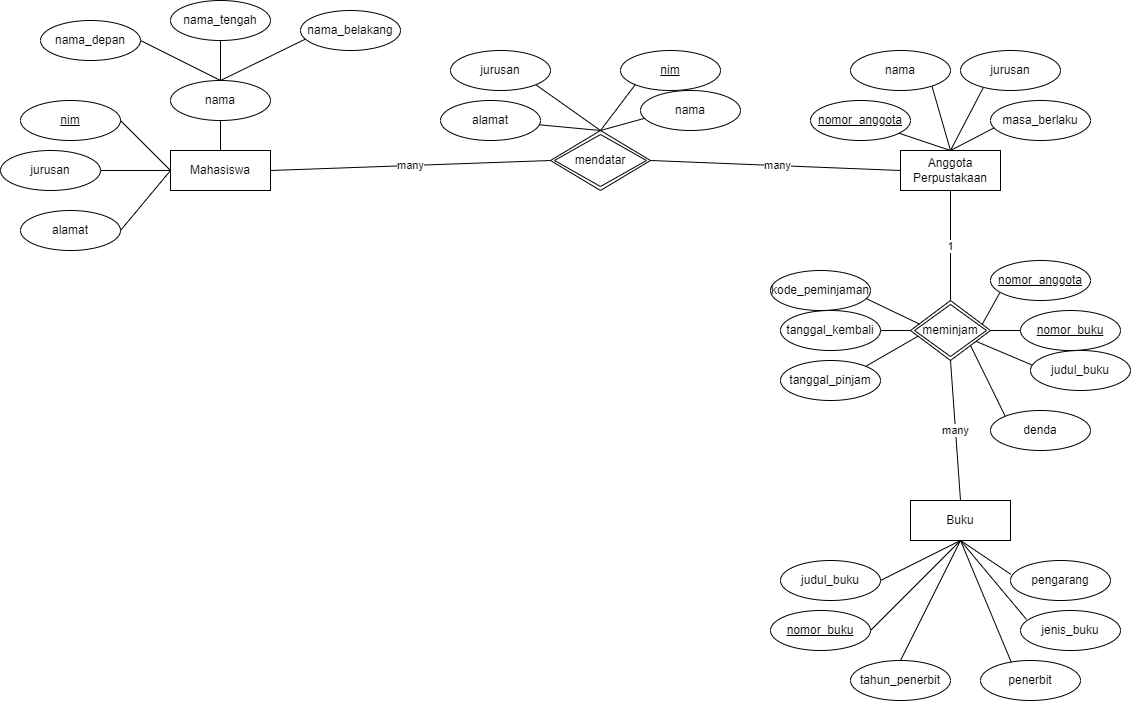

The diagram above was exported from draw.io. Its source (the exported page's mxGraphModel, read from the mxfile embedded in the PNG):
<mxGraphModel dx="848" dy="505" grid="1" gridSize="10" guides="1" tooltips="1" connect="1" arrows="1" fold="1" page="1" pageScale="1" pageWidth="850" pageHeight="1100" math="0" shadow="0">
  <root>
    <mxCell id="0" />
    <mxCell id="1" parent="0" />
    <mxCell id="26QlMg-BntcRHlsBdgu8-1" value="Mahasiswa" style="whiteSpace=wrap;html=1;align=center;" vertex="1" parent="1">
      <mxGeometry x="240" y="150" width="100" height="40" as="geometry" />
    </mxCell>
    <mxCell id="26QlMg-BntcRHlsBdgu8-3" value="mendatar" style="shape=rhombus;double=1;perimeter=rhombusPerimeter;whiteSpace=wrap;html=1;align=center;" vertex="1" parent="1">
      <mxGeometry x="620" y="130" width="100" height="60" as="geometry" />
    </mxCell>
    <mxCell id="26QlMg-BntcRHlsBdgu8-7" value="" style="endArrow=none;html=1;rounded=0;entryX=0.5;entryY=1;entryDx=0;entryDy=0;exitX=0.5;exitY=0;exitDx=0;exitDy=0;" edge="1" parent="1" source="26QlMg-BntcRHlsBdgu8-1">
      <mxGeometry relative="1" as="geometry">
        <mxPoint x="280" y="160" as="sourcePoint" />
        <mxPoint x="290" y="120" as="targetPoint" />
      </mxGeometry>
    </mxCell>
    <mxCell id="26QlMg-BntcRHlsBdgu8-9" value="nim" style="ellipse;whiteSpace=wrap;html=1;align=center;fontStyle=4;" vertex="1" parent="1">
      <mxGeometry x="90" y="100" width="100" height="40" as="geometry" />
    </mxCell>
    <mxCell id="26QlMg-BntcRHlsBdgu8-19" value="Anggota&lt;div&gt;Perpustakaan&lt;/div&gt;" style="whiteSpace=wrap;html=1;align=center;" vertex="1" parent="1">
      <mxGeometry x="970" y="150" width="100" height="40" as="geometry" />
    </mxCell>
    <mxCell id="26QlMg-BntcRHlsBdgu8-24" value="meminjam" style="shape=rhombus;double=1;perimeter=rhombusPerimeter;whiteSpace=wrap;html=1;align=center;" vertex="1" parent="1">
      <mxGeometry x="980" y="300" width="80" height="60" as="geometry" />
    </mxCell>
    <mxCell id="26QlMg-BntcRHlsBdgu8-32" value="Buku" style="whiteSpace=wrap;html=1;align=center;" vertex="1" parent="1">
      <mxGeometry x="980" y="500" width="100" height="40" as="geometry" />
    </mxCell>
    <mxCell id="26QlMg-BntcRHlsBdgu8-39" value="" style="endArrow=none;html=1;rounded=0;entryX=0;entryY=0.5;entryDx=0;entryDy=0;exitX=1;exitY=0.5;exitDx=0;exitDy=0;" edge="1" parent="1" source="26QlMg-BntcRHlsBdgu8-72" target="26QlMg-BntcRHlsBdgu8-1">
      <mxGeometry relative="1" as="geometry">
        <mxPoint x="170" y="170" as="sourcePoint" />
        <mxPoint x="330" y="180" as="targetPoint" />
      </mxGeometry>
    </mxCell>
    <mxCell id="26QlMg-BntcRHlsBdgu8-40" value="" style="endArrow=none;html=1;rounded=0;entryX=0;entryY=0.5;entryDx=0;entryDy=0;exitX=1;exitY=0.5;exitDx=0;exitDy=0;exitPerimeter=0;" edge="1" parent="1" source="26QlMg-BntcRHlsBdgu8-73" target="26QlMg-BntcRHlsBdgu8-1">
      <mxGeometry relative="1" as="geometry">
        <mxPoint x="190" y="230" as="sourcePoint" />
        <mxPoint x="189" y="280" as="targetPoint" />
      </mxGeometry>
    </mxCell>
    <mxCell id="26QlMg-BntcRHlsBdgu8-41" value="" style="endArrow=none;html=1;rounded=0;entryX=0.5;entryY=0;entryDx=0;entryDy=0;exitX=0.057;exitY=0.706;exitDx=0;exitDy=0;exitPerimeter=0;" edge="1" parent="1" source="26QlMg-BntcRHlsBdgu8-70">
      <mxGeometry relative="1" as="geometry">
        <mxPoint x="375" y="40" as="sourcePoint" />
        <mxPoint x="290" y="80" as="targetPoint" />
      </mxGeometry>
    </mxCell>
    <mxCell id="26QlMg-BntcRHlsBdgu8-42" value="" style="endArrow=none;html=1;rounded=0;entryX=0.5;entryY=0;entryDx=0;entryDy=0;" edge="1" parent="1" source="26QlMg-BntcRHlsBdgu8-67">
      <mxGeometry relative="1" as="geometry">
        <mxPoint x="290" y="40" as="sourcePoint" />
        <mxPoint x="290" y="80" as="targetPoint" />
      </mxGeometry>
    </mxCell>
    <mxCell id="26QlMg-BntcRHlsBdgu8-43" value="" style="endArrow=none;html=1;rounded=0;entryX=0.5;entryY=0;entryDx=0;entryDy=0;exitX=1;exitY=0.5;exitDx=0;exitDy=0;" edge="1" parent="1" source="26QlMg-BntcRHlsBdgu8-71">
      <mxGeometry relative="1" as="geometry">
        <mxPoint x="210" y="40" as="sourcePoint" />
        <mxPoint x="290" y="80" as="targetPoint" />
      </mxGeometry>
    </mxCell>
    <mxCell id="26QlMg-BntcRHlsBdgu8-44" value="" style="endArrow=none;html=1;rounded=0;exitX=1;exitY=0.5;exitDx=0;exitDy=0;entryX=0;entryY=0.5;entryDx=0;entryDy=0;" edge="1" parent="1" source="26QlMg-BntcRHlsBdgu8-9" target="26QlMg-BntcRHlsBdgu8-1">
      <mxGeometry relative="1" as="geometry">
        <mxPoint x="190" y="125" as="sourcePoint" />
        <mxPoint x="240" y="170" as="targetPoint" />
      </mxGeometry>
    </mxCell>
    <mxCell id="26QlMg-BntcRHlsBdgu8-45" value="" style="endArrow=none;html=1;rounded=0;entryX=0.5;entryY=0;entryDx=0;entryDy=0;" edge="1" parent="1" source="26QlMg-BntcRHlsBdgu8-77" target="26QlMg-BntcRHlsBdgu8-3">
      <mxGeometry relative="1" as="geometry">
        <mxPoint x="610" y="120" as="sourcePoint" />
        <mxPoint x="300" y="130" as="targetPoint" />
      </mxGeometry>
    </mxCell>
    <mxCell id="26QlMg-BntcRHlsBdgu8-46" value="" style="endArrow=none;html=1;rounded=0;entryX=0.5;entryY=0;entryDx=0;entryDy=0;exitX=1;exitY=1;exitDx=0;exitDy=0;" edge="1" parent="1" source="26QlMg-BntcRHlsBdgu8-76" target="26QlMg-BntcRHlsBdgu8-3">
      <mxGeometry relative="1" as="geometry">
        <mxPoint x="610" y="90" as="sourcePoint" />
        <mxPoint x="310" y="140" as="targetPoint" />
      </mxGeometry>
    </mxCell>
    <mxCell id="26QlMg-BntcRHlsBdgu8-47" value="" style="endArrow=none;html=1;rounded=0;entryX=0.5;entryY=0;entryDx=0;entryDy=0;exitX=0;exitY=1;exitDx=0;exitDy=0;" edge="1" parent="1" source="26QlMg-BntcRHlsBdgu8-100" target="26QlMg-BntcRHlsBdgu8-3">
      <mxGeometry relative="1" as="geometry">
        <mxPoint x="730" y="90" as="sourcePoint" />
        <mxPoint x="320" y="150" as="targetPoint" />
      </mxGeometry>
    </mxCell>
    <mxCell id="26QlMg-BntcRHlsBdgu8-48" value="" style="endArrow=none;html=1;rounded=0;entryX=0.5;entryY=0;entryDx=0;entryDy=0;exitX=0.06;exitY=0.682;exitDx=0;exitDy=0;exitPerimeter=0;" edge="1" parent="1" source="26QlMg-BntcRHlsBdgu8-74" target="26QlMg-BntcRHlsBdgu8-3">
      <mxGeometry relative="1" as="geometry">
        <mxPoint x="720" y="120" as="sourcePoint" />
        <mxPoint x="330" y="160" as="targetPoint" />
      </mxGeometry>
    </mxCell>
    <mxCell id="26QlMg-BntcRHlsBdgu8-49" value="" style="endArrow=none;html=1;rounded=0;exitX=0.5;exitY=0;exitDx=0;exitDy=0;" edge="1" parent="1" source="26QlMg-BntcRHlsBdgu8-19" target="26QlMg-BntcRHlsBdgu8-95">
      <mxGeometry relative="1" as="geometry">
        <mxPoint x="730" y="130" as="sourcePoint" />
        <mxPoint x="974" y="131" as="targetPoint" />
      </mxGeometry>
    </mxCell>
    <mxCell id="26QlMg-BntcRHlsBdgu8-50" value="" style="endArrow=none;html=1;rounded=0;entryX=0.815;entryY=0.895;entryDx=0;entryDy=0;exitX=0.5;exitY=0;exitDx=0;exitDy=0;entryPerimeter=0;" edge="1" parent="1" source="26QlMg-BntcRHlsBdgu8-19" target="26QlMg-BntcRHlsBdgu8-80">
      <mxGeometry relative="1" as="geometry">
        <mxPoint x="740" y="140" as="sourcePoint" />
        <mxPoint x="995.3553390593277" y="84.14213562373095" as="targetPoint" />
      </mxGeometry>
    </mxCell>
    <mxCell id="26QlMg-BntcRHlsBdgu8-51" value="" style="endArrow=none;html=1;rounded=0;entryX=0.239;entryY=0.875;entryDx=0;entryDy=0;exitX=0.5;exitY=0;exitDx=0;exitDy=0;entryPerimeter=0;" edge="1" parent="1" source="26QlMg-BntcRHlsBdgu8-19" target="26QlMg-BntcRHlsBdgu8-79">
      <mxGeometry relative="1" as="geometry">
        <mxPoint x="750" y="150" as="sourcePoint" />
        <mxPoint x="1054.6446609406723" y="84.14213562373118" as="targetPoint" />
      </mxGeometry>
    </mxCell>
    <mxCell id="26QlMg-BntcRHlsBdgu8-52" value="" style="endArrow=none;html=1;rounded=0;entryX=0.044;entryY=0.674;entryDx=0;entryDy=0;exitX=0.5;exitY=0;exitDx=0;exitDy=0;entryPerimeter=0;" edge="1" parent="1" source="26QlMg-BntcRHlsBdgu8-19" target="26QlMg-BntcRHlsBdgu8-78">
      <mxGeometry relative="1" as="geometry">
        <mxPoint x="760" y="160" as="sourcePoint" />
        <mxPoint x="1067" y="128" as="targetPoint" />
      </mxGeometry>
    </mxCell>
    <mxCell id="26QlMg-BntcRHlsBdgu8-53" value="" style="endArrow=none;html=1;rounded=0;entryX=1;entryY=0;entryDx=0;entryDy=0;exitX=0.091;exitY=0.597;exitDx=0;exitDy=0;exitPerimeter=0;" edge="1" parent="1" source="26QlMg-BntcRHlsBdgu8-24" target="26QlMg-BntcRHlsBdgu8-82">
      <mxGeometry relative="1" as="geometry">
        <mxPoint x="1030" y="160" as="sourcePoint" />
        <mxPoint x="935.3553390593277" y="365.8578643762693" as="targetPoint" />
      </mxGeometry>
    </mxCell>
    <mxCell id="26QlMg-BntcRHlsBdgu8-54" value="" style="endArrow=none;html=1;rounded=0;entryX=1;entryY=0.5;entryDx=0;entryDy=0;exitX=0;exitY=0.5;exitDx=0;exitDy=0;" edge="1" parent="1" source="26QlMg-BntcRHlsBdgu8-24" target="26QlMg-BntcRHlsBdgu8-83">
      <mxGeometry relative="1" as="geometry">
        <mxPoint x="1040" y="170" as="sourcePoint" />
        <mxPoint x="950" y="330" as="targetPoint" />
      </mxGeometry>
    </mxCell>
    <mxCell id="26QlMg-BntcRHlsBdgu8-55" value="" style="endArrow=none;html=1;rounded=0;entryX=0.111;entryY=0.392;entryDx=0;entryDy=0;exitX=0.954;exitY=0.698;exitDx=0;exitDy=0;entryPerimeter=0;exitPerimeter=0;" edge="1" parent="1" source="26QlMg-BntcRHlsBdgu8-84" target="26QlMg-BntcRHlsBdgu8-24">
      <mxGeometry relative="1" as="geometry">
        <mxPoint x="930" y="300" as="sourcePoint" />
        <mxPoint x="1085" y="114" as="targetPoint" />
      </mxGeometry>
    </mxCell>
    <mxCell id="26QlMg-BntcRHlsBdgu8-56" value="" style="endArrow=none;html=1;rounded=0;entryX=1;entryY=1;entryDx=0;entryDy=0;exitX=0;exitY=0;exitDx=0;exitDy=0;" edge="1" parent="1" source="26QlMg-BntcRHlsBdgu8-88" target="26QlMg-BntcRHlsBdgu8-24">
      <mxGeometry relative="1" as="geometry">
        <mxPoint x="1074.6446609406723" y="415.85786437626894" as="sourcePoint" />
        <mxPoint x="1095" y="124" as="targetPoint" />
      </mxGeometry>
    </mxCell>
    <mxCell id="26QlMg-BntcRHlsBdgu8-57" value="" style="endArrow=none;html=1;rounded=0;exitX=0.023;exitY=0.371;exitDx=0;exitDy=0;exitPerimeter=0;" edge="1" parent="1" source="26QlMg-BntcRHlsBdgu8-87" target="26QlMg-BntcRHlsBdgu8-24">
      <mxGeometry relative="1" as="geometry">
        <mxPoint x="1104.6446609406723" y="365.85786437626894" as="sourcePoint" />
        <mxPoint x="1105" y="134" as="targetPoint" />
      </mxGeometry>
    </mxCell>
    <mxCell id="26QlMg-BntcRHlsBdgu8-58" value="" style="endArrow=none;html=1;rounded=0;entryX=0;entryY=0.5;entryDx=0;entryDy=0;exitX=1;exitY=0.5;exitDx=0;exitDy=0;" edge="1" parent="1" source="26QlMg-BntcRHlsBdgu8-24" target="26QlMg-BntcRHlsBdgu8-96">
      <mxGeometry relative="1" as="geometry">
        <mxPoint x="1080" y="210" as="sourcePoint" />
        <mxPoint x="1090" y="330" as="targetPoint" />
      </mxGeometry>
    </mxCell>
    <mxCell id="26QlMg-BntcRHlsBdgu8-59" value="" style="endArrow=none;html=1;rounded=0;entryX=0.093;entryY=0.807;entryDx=0;entryDy=0;entryPerimeter=0;exitX=0.896;exitY=0.398;exitDx=0;exitDy=0;exitPerimeter=0;" edge="1" parent="1" source="26QlMg-BntcRHlsBdgu8-24" target="26QlMg-BntcRHlsBdgu8-97">
      <mxGeometry relative="1" as="geometry">
        <mxPoint x="1090" y="220" as="sourcePoint" />
        <mxPoint x="1069" y="292" as="targetPoint" />
      </mxGeometry>
    </mxCell>
    <mxCell id="26QlMg-BntcRHlsBdgu8-60" value="" style="endArrow=none;html=1;rounded=0;entryX=1;entryY=0.5;entryDx=0;entryDy=0;exitX=0.5;exitY=1;exitDx=0;exitDy=0;" edge="1" parent="1" source="26QlMg-BntcRHlsBdgu8-32" target="26QlMg-BntcRHlsBdgu8-89">
      <mxGeometry relative="1" as="geometry">
        <mxPoint x="1085" y="426" as="sourcePoint" />
        <mxPoint x="950" y="580" as="targetPoint" />
      </mxGeometry>
    </mxCell>
    <mxCell id="26QlMg-BntcRHlsBdgu8-61" value="" style="endArrow=none;html=1;rounded=0;entryX=1;entryY=0.5;entryDx=0;entryDy=0;exitX=0.5;exitY=1;exitDx=0;exitDy=0;" edge="1" parent="1" source="26QlMg-BntcRHlsBdgu8-32" target="26QlMg-BntcRHlsBdgu8-98">
      <mxGeometry relative="1" as="geometry">
        <mxPoint x="1095" y="436" as="sourcePoint" />
        <mxPoint x="939.7" y="626.56" as="targetPoint" />
      </mxGeometry>
    </mxCell>
    <mxCell id="26QlMg-BntcRHlsBdgu8-62" value="" style="endArrow=none;html=1;rounded=0;entryX=0.5;entryY=1;entryDx=0;entryDy=0;exitX=0.5;exitY=0;exitDx=0;exitDy=0;" edge="1" parent="1" source="26QlMg-BntcRHlsBdgu8-91" target="26QlMg-BntcRHlsBdgu8-32">
      <mxGeometry relative="1" as="geometry">
        <mxPoint x="970" y="660" as="sourcePoint" />
        <mxPoint x="1070" y="375" as="targetPoint" />
      </mxGeometry>
    </mxCell>
    <mxCell id="26QlMg-BntcRHlsBdgu8-63" value="" style="endArrow=none;html=1;rounded=0;entryX=0.5;entryY=1;entryDx=0;entryDy=0;exitX=0.314;exitY=0.081;exitDx=0;exitDy=0;exitPerimeter=0;" edge="1" parent="1" source="26QlMg-BntcRHlsBdgu8-92" target="26QlMg-BntcRHlsBdgu8-32">
      <mxGeometry relative="1" as="geometry">
        <mxPoint x="1080" y="660" as="sourcePoint" />
        <mxPoint x="1080" y="385" as="targetPoint" />
      </mxGeometry>
    </mxCell>
    <mxCell id="26QlMg-BntcRHlsBdgu8-64" value="" style="endArrow=none;html=1;rounded=0;entryX=0.059;entryY=0.222;entryDx=0;entryDy=0;exitX=0.5;exitY=1;exitDx=0;exitDy=0;entryPerimeter=0;" edge="1" parent="1" source="26QlMg-BntcRHlsBdgu8-32" target="26QlMg-BntcRHlsBdgu8-93">
      <mxGeometry relative="1" as="geometry">
        <mxPoint x="1030" y="550" as="sourcePoint" />
        <mxPoint x="1094.3999999999999" y="621.8" as="targetPoint" />
      </mxGeometry>
    </mxCell>
    <mxCell id="26QlMg-BntcRHlsBdgu8-65" value="" style="endArrow=none;html=1;rounded=0;exitX=0.002;exitY=0.343;exitDx=0;exitDy=0;entryX=0.5;entryY=1;entryDx=0;entryDy=0;exitPerimeter=0;" edge="1" parent="1" source="26QlMg-BntcRHlsBdgu8-94" target="26QlMg-BntcRHlsBdgu8-32">
      <mxGeometry relative="1" as="geometry">
        <mxPoint x="1100" y="580" as="sourcePoint" />
        <mxPoint x="1030" y="539" as="targetPoint" />
      </mxGeometry>
    </mxCell>
    <mxCell id="26QlMg-BntcRHlsBdgu8-67" value="nama_tengah" style="ellipse;whiteSpace=wrap;html=1;align=center;" vertex="1" parent="1">
      <mxGeometry x="240" width="100" height="40" as="geometry" />
    </mxCell>
    <mxCell id="26QlMg-BntcRHlsBdgu8-70" value="nama_belakang" style="ellipse;whiteSpace=wrap;html=1;align=center;" vertex="1" parent="1">
      <mxGeometry x="370" y="10" width="100" height="40" as="geometry" />
    </mxCell>
    <mxCell id="26QlMg-BntcRHlsBdgu8-71" value="nama_depan" style="ellipse;whiteSpace=wrap;html=1;align=center;" vertex="1" parent="1">
      <mxGeometry x="110" y="20" width="100" height="40" as="geometry" />
    </mxCell>
    <mxCell id="26QlMg-BntcRHlsBdgu8-72" value="jurusan" style="ellipse;whiteSpace=wrap;html=1;align=center;" vertex="1" parent="1">
      <mxGeometry x="70" y="150" width="100" height="40" as="geometry" />
    </mxCell>
    <mxCell id="26QlMg-BntcRHlsBdgu8-73" value="alamat" style="ellipse;whiteSpace=wrap;html=1;align=center;" vertex="1" parent="1">
      <mxGeometry x="90" y="210" width="100" height="40" as="geometry" />
    </mxCell>
    <mxCell id="26QlMg-BntcRHlsBdgu8-74" value="nama" style="ellipse;whiteSpace=wrap;html=1;align=center;" vertex="1" parent="1">
      <mxGeometry x="710" y="90" width="100" height="40" as="geometry" />
    </mxCell>
    <mxCell id="26QlMg-BntcRHlsBdgu8-76" value="jurusan" style="ellipse;whiteSpace=wrap;html=1;align=center;" vertex="1" parent="1">
      <mxGeometry x="520" y="50" width="100" height="40" as="geometry" />
    </mxCell>
    <mxCell id="26QlMg-BntcRHlsBdgu8-77" value="alamat" style="ellipse;whiteSpace=wrap;html=1;align=center;" vertex="1" parent="1">
      <mxGeometry x="510" y="100" width="100" height="40" as="geometry" />
    </mxCell>
    <mxCell id="26QlMg-BntcRHlsBdgu8-78" value="masa_berlaku" style="ellipse;whiteSpace=wrap;html=1;align=center;" vertex="1" parent="1">
      <mxGeometry x="1060" y="100" width="100" height="40" as="geometry" />
    </mxCell>
    <mxCell id="26QlMg-BntcRHlsBdgu8-79" value="jurusan" style="ellipse;whiteSpace=wrap;html=1;align=center;" vertex="1" parent="1">
      <mxGeometry x="1030" y="50" width="100" height="40" as="geometry" />
    </mxCell>
    <mxCell id="26QlMg-BntcRHlsBdgu8-80" value="nama" style="ellipse;whiteSpace=wrap;html=1;align=center;" vertex="1" parent="1">
      <mxGeometry x="920" y="50" width="100" height="40" as="geometry" />
    </mxCell>
    <mxCell id="26QlMg-BntcRHlsBdgu8-82" value="tanggal_pinjam" style="ellipse;whiteSpace=wrap;html=1;align=center;" vertex="1" parent="1">
      <mxGeometry x="850" y="360" width="100" height="40" as="geometry" />
    </mxCell>
    <mxCell id="26QlMg-BntcRHlsBdgu8-83" value="tanggal_kembali" style="ellipse;whiteSpace=wrap;html=1;align=center;" vertex="1" parent="1">
      <mxGeometry x="850" y="310" width="100" height="40" as="geometry" />
    </mxCell>
    <mxCell id="26QlMg-BntcRHlsBdgu8-84" value="kode_peminjaman" style="ellipse;whiteSpace=wrap;html=1;align=center;" vertex="1" parent="1">
      <mxGeometry x="840" y="270" width="100" height="40" as="geometry" />
    </mxCell>
    <mxCell id="26QlMg-BntcRHlsBdgu8-87" value="judul_buku" style="ellipse;whiteSpace=wrap;html=1;align=center;" vertex="1" parent="1">
      <mxGeometry x="1100" y="350" width="100" height="40" as="geometry" />
    </mxCell>
    <mxCell id="26QlMg-BntcRHlsBdgu8-88" value="denda" style="ellipse;whiteSpace=wrap;html=1;align=center;" vertex="1" parent="1">
      <mxGeometry x="1060" y="410" width="100" height="40" as="geometry" />
    </mxCell>
    <mxCell id="26QlMg-BntcRHlsBdgu8-89" value="judul_buku" style="ellipse;whiteSpace=wrap;html=1;align=center;" vertex="1" parent="1">
      <mxGeometry x="850" y="560" width="100" height="40" as="geometry" />
    </mxCell>
    <mxCell id="26QlMg-BntcRHlsBdgu8-91" value="tahun_penerbit" style="ellipse;whiteSpace=wrap;html=1;align=center;" vertex="1" parent="1">
      <mxGeometry x="920" y="660" width="100" height="40" as="geometry" />
    </mxCell>
    <mxCell id="26QlMg-BntcRHlsBdgu8-92" value="penerbit" style="ellipse;whiteSpace=wrap;html=1;align=center;" vertex="1" parent="1">
      <mxGeometry x="1050" y="660" width="100" height="40" as="geometry" />
    </mxCell>
    <mxCell id="26QlMg-BntcRHlsBdgu8-93" value="jenis_buku" style="ellipse;whiteSpace=wrap;html=1;align=center;" vertex="1" parent="1">
      <mxGeometry x="1090" y="610" width="100" height="40" as="geometry" />
    </mxCell>
    <mxCell id="26QlMg-BntcRHlsBdgu8-94" value="pengarang" style="ellipse;whiteSpace=wrap;html=1;align=center;" vertex="1" parent="1">
      <mxGeometry x="1080" y="560" width="100" height="40" as="geometry" />
    </mxCell>
    <mxCell id="26QlMg-BntcRHlsBdgu8-95" value="nomor_anggota" style="ellipse;whiteSpace=wrap;html=1;align=center;fontStyle=4;" vertex="1" parent="1">
      <mxGeometry x="880" y="100" width="100" height="40" as="geometry" />
    </mxCell>
    <mxCell id="26QlMg-BntcRHlsBdgu8-96" value="nomor_buku" style="ellipse;whiteSpace=wrap;html=1;align=center;fontStyle=4;" vertex="1" parent="1">
      <mxGeometry x="1090" y="310" width="100" height="40" as="geometry" />
    </mxCell>
    <mxCell id="26QlMg-BntcRHlsBdgu8-97" value="nomor_anggota" style="ellipse;whiteSpace=wrap;html=1;align=center;fontStyle=4;" vertex="1" parent="1">
      <mxGeometry x="1060" y="260" width="100" height="40" as="geometry" />
    </mxCell>
    <mxCell id="26QlMg-BntcRHlsBdgu8-98" value="nomor_buku" style="ellipse;whiteSpace=wrap;html=1;align=center;fontStyle=4;" vertex="1" parent="1">
      <mxGeometry x="840" y="610" width="100" height="40" as="geometry" />
    </mxCell>
    <mxCell id="26QlMg-BntcRHlsBdgu8-99" value="nama" style="ellipse;whiteSpace=wrap;html=1;align=center;" vertex="1" parent="1">
      <mxGeometry x="240" y="80" width="100" height="40" as="geometry" />
    </mxCell>
    <mxCell id="26QlMg-BntcRHlsBdgu8-100" value="nim" style="ellipse;whiteSpace=wrap;html=1;align=center;fontStyle=4;" vertex="1" parent="1">
      <mxGeometry x="690" y="50" width="100" height="40" as="geometry" />
    </mxCell>
    <mxCell id="26QlMg-BntcRHlsBdgu8-101" value="" style="endArrow=none;html=1;rounded=0;entryX=0.5;entryY=1;entryDx=0;entryDy=0;exitX=0.5;exitY=0;exitDx=0;exitDy=0;" edge="1" parent="1" source="26QlMg-BntcRHlsBdgu8-32" target="26QlMg-BntcRHlsBdgu8-24">
      <mxGeometry relative="1" as="geometry">
        <mxPoint x="1084.6446609406723" y="425.85786437626894" as="sourcePoint" />
        <mxPoint x="1050" y="355" as="targetPoint" />
      </mxGeometry>
    </mxCell>
    <mxCell id="26QlMg-BntcRHlsBdgu8-102" value="many" style="edgeLabel;html=1;align=center;verticalAlign=middle;resizable=0;points=[];" vertex="1" connectable="0" parent="26QlMg-BntcRHlsBdgu8-101">
      <mxGeometry x="0.0086" relative="1" as="geometry">
        <mxPoint as="offset" />
      </mxGeometry>
    </mxCell>
    <mxCell id="26QlMg-BntcRHlsBdgu8-103" value="" style="endArrow=none;html=1;rounded=0;entryX=0.5;entryY=0;entryDx=0;entryDy=0;exitX=0.5;exitY=1;exitDx=0;exitDy=0;" edge="1" parent="1" source="26QlMg-BntcRHlsBdgu8-19" target="26QlMg-BntcRHlsBdgu8-24">
      <mxGeometry relative="1" as="geometry">
        <mxPoint x="1040" y="510" as="sourcePoint" />
        <mxPoint x="1030" y="370" as="targetPoint" />
      </mxGeometry>
    </mxCell>
    <mxCell id="26QlMg-BntcRHlsBdgu8-104" value="1" style="edgeLabel;html=1;align=center;verticalAlign=middle;resizable=0;points=[];" vertex="1" connectable="0" parent="26QlMg-BntcRHlsBdgu8-103">
      <mxGeometry x="0.0086" relative="1" as="geometry">
        <mxPoint as="offset" />
      </mxGeometry>
    </mxCell>
    <mxCell id="26QlMg-BntcRHlsBdgu8-106" value="" style="endArrow=none;html=1;rounded=0;entryX=0;entryY=0.5;entryDx=0;entryDy=0;exitX=1;exitY=0.5;exitDx=0;exitDy=0;" edge="1" parent="1" source="26QlMg-BntcRHlsBdgu8-3" target="26QlMg-BntcRHlsBdgu8-19">
      <mxGeometry relative="1" as="geometry">
        <mxPoint x="1030" y="160" as="sourcePoint" />
        <mxPoint x="1005.3553390593277" y="94.14213562373095" as="targetPoint" />
      </mxGeometry>
    </mxCell>
    <mxCell id="26QlMg-BntcRHlsBdgu8-107" value="many" style="edgeLabel;html=1;align=center;verticalAlign=middle;resizable=0;points=[];" vertex="1" connectable="0" parent="26QlMg-BntcRHlsBdgu8-106">
      <mxGeometry x="0.0114" relative="1" as="geometry">
        <mxPoint as="offset" />
      </mxGeometry>
    </mxCell>
    <mxCell id="26QlMg-BntcRHlsBdgu8-108" value="" style="endArrow=none;html=1;rounded=0;entryX=1;entryY=0.5;entryDx=0;entryDy=0;exitX=0;exitY=0.5;exitDx=0;exitDy=0;" edge="1" parent="1" source="26QlMg-BntcRHlsBdgu8-3" target="26QlMg-BntcRHlsBdgu8-1">
      <mxGeometry relative="1" as="geometry">
        <mxPoint x="200" y="240" as="sourcePoint" />
        <mxPoint x="250" y="180" as="targetPoint" />
      </mxGeometry>
    </mxCell>
    <mxCell id="26QlMg-BntcRHlsBdgu8-109" value="many" style="edgeLabel;html=1;align=center;verticalAlign=middle;resizable=0;points=[];" vertex="1" connectable="0" parent="26QlMg-BntcRHlsBdgu8-108">
      <mxGeometry x="-0.0028" relative="1" as="geometry">
        <mxPoint as="offset" />
      </mxGeometry>
    </mxCell>
  </root>
</mxGraphModel>